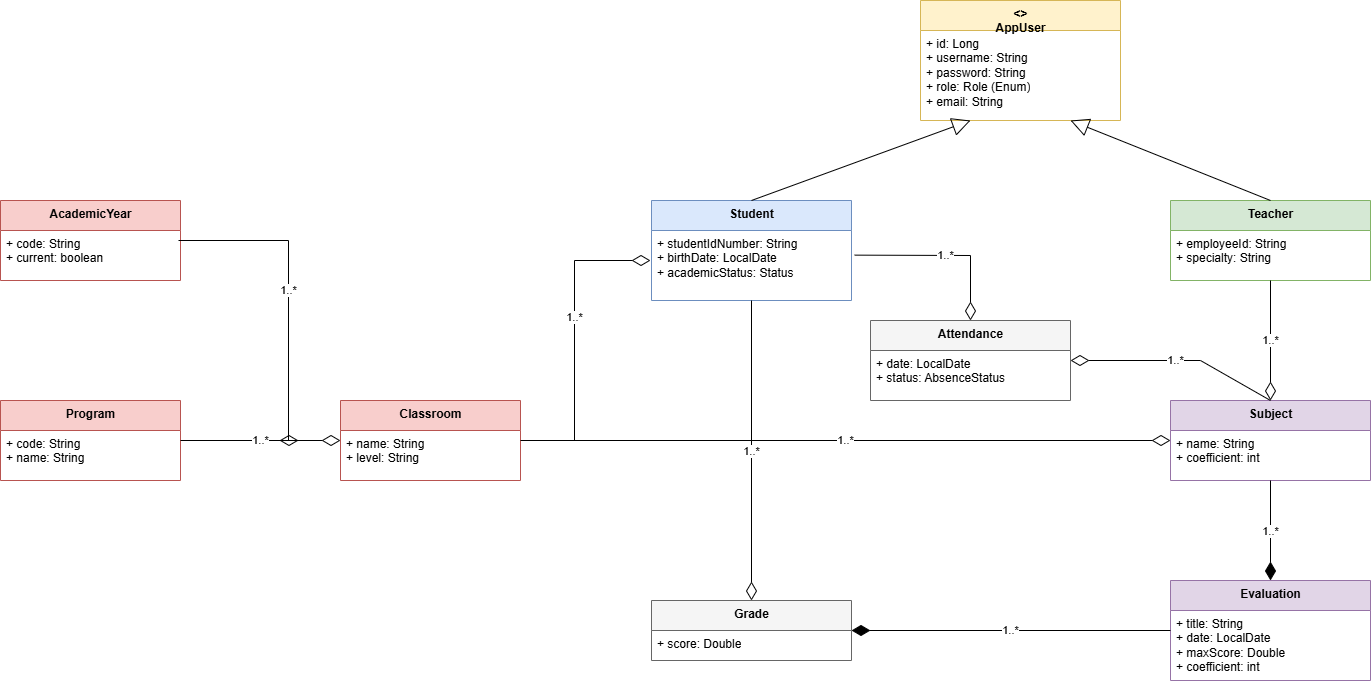

The diagram above was exported from draw.io. Its source (the exported page's mxGraphModel, read from the mxfile embedded in the PNG):
<mxGraphModel dx="1895" dy="1105" grid="1" gridSize="10" guides="1" tooltips="1" connect="1" arrows="1" fold="1" page="1" pageScale="1" pageWidth="1500" pageHeight="800" math="0" shadow="0">
  <root>
    <mxCell id="0" />
    <mxCell id="1" parent="0" />
    <mxCell id="V-Ip-dM3d1G18CYOkLPl-1" parent="1" style="swimlane;fontStyle=1;align=center;verticalAlign=top;childLayout=stackLayout;horizontal=1;startSize=30;horizontalStack=0;resizeParent=1;resizeParentMax=0;resizeLast=0;collapsible=1;marginBottom=0;html=1;fillColor=#fff2cc;strokeColor=#d6b656;" value="&lt;&lt;Abstract&gt;&gt;&#10;AppUser" vertex="1">
      <mxGeometry height="120" width="200" x="985" y="60" as="geometry" />
    </mxCell>
    <mxCell id="V-Ip-dM3d1G18CYOkLPl-2" parent="V-Ip-dM3d1G18CYOkLPl-1" style="text;strokeColor=none;fillColor=none;align=left;verticalAlign=top;spacingLeft=4;spacingRight=4;overflow=hidden;rotatable=0;points=[[0,0.5],[1,0.5]];portConstraint=eastwest;whiteSpace=wrap;html=1;" value="+ id: Long&#10;+ username: String&#10;+ password: String&#10;+ role: Role (Enum)&#10;+ email: String" vertex="1">
      <mxGeometry height="90" width="200" y="30" as="geometry" />
    </mxCell>
    <mxCell id="V-Ip-dM3d1G18CYOkLPl-3" parent="1" style="swimlane;fontStyle=1;align=center;verticalAlign=top;childLayout=stackLayout;horizontal=1;startSize=30;horizontalStack=0;resizeParent=1;resizeParentMax=0;resizeLast=0;collapsible=1;marginBottom=0;html=1;fillColor=#dae8fc;strokeColor=#6c8ebf;" value="Student" vertex="1">
      <mxGeometry height="100" width="200" x="716" y="260" as="geometry" />
    </mxCell>
    <mxCell id="V-Ip-dM3d1G18CYOkLPl-4" parent="V-Ip-dM3d1G18CYOkLPl-3" style="text;strokeColor=none;fillColor=none;align=left;verticalAlign=top;spacingLeft=4;spacingRight=4;overflow=hidden;rotatable=0;points=[[0,0.5],[1,0.5]];portConstraint=eastwest;whiteSpace=wrap;html=1;" value="+ studentIdNumber: String&#10;+ birthDate: LocalDate&#10;+ academicStatus: Status" vertex="1">
      <mxGeometry height="70" width="200" y="30" as="geometry" />
    </mxCell>
    <mxCell id="V-Ip-dM3d1G18CYOkLPl-5" parent="1" style="swimlane;fontStyle=1;align=center;verticalAlign=top;childLayout=stackLayout;horizontal=1;startSize=30;horizontalStack=0;resizeParent=1;resizeParentMax=0;resizeLast=0;collapsible=1;marginBottom=0;html=1;fillColor=#d5e8d4;strokeColor=#82b366;" value="Teacher" vertex="1">
      <mxGeometry height="80" width="200" x="1235" y="260" as="geometry" />
    </mxCell>
    <mxCell id="V-Ip-dM3d1G18CYOkLPl-6" parent="V-Ip-dM3d1G18CYOkLPl-5" style="text;strokeColor=none;fillColor=none;align=left;verticalAlign=top;spacingLeft=4;spacingRight=4;overflow=hidden;rotatable=0;points=[[0,0.5],[1,0.5]];portConstraint=eastwest;whiteSpace=wrap;html=1;" value="+ employeeId: String&#10;+ specialty: String" vertex="1">
      <mxGeometry height="50" width="200" y="30" as="geometry" />
    </mxCell>
    <mxCell id="V-Ip-dM3d1G18CYOkLPl-7" edge="1" parent="1" source="V-Ip-dM3d1G18CYOkLPl-3" style="endArrow=block;endSize=16;endFill=0;html=1;exitX=0.5;exitY=0;entryX=0.25;entryY=1;rounded=0;" target="V-Ip-dM3d1G18CYOkLPl-1">
      <mxGeometry relative="1" as="geometry" />
    </mxCell>
    <mxCell id="V-Ip-dM3d1G18CYOkLPl-8" edge="1" parent="1" source="V-Ip-dM3d1G18CYOkLPl-5" style="endArrow=block;endSize=16;endFill=0;html=1;exitX=0.5;exitY=0;entryX=0.75;entryY=1;rounded=0;" target="V-Ip-dM3d1G18CYOkLPl-1">
      <mxGeometry relative="1" as="geometry" />
    </mxCell>
    <mxCell id="V-Ip-dM3d1G18CYOkLPl-9" parent="1" style="swimlane;fontStyle=1;align=center;verticalAlign=top;childLayout=stackLayout;horizontal=1;startSize=30;horizontalStack=0;resizeParent=1;resizeParentMax=0;resizeLast=0;collapsible=1;marginBottom=0;html=1;fillColor=#f8cecc;strokeColor=#b85450;" value="AcademicYear" vertex="1">
      <mxGeometry height="80" width="180" x="65" y="260" as="geometry" />
    </mxCell>
    <mxCell id="V-Ip-dM3d1G18CYOkLPl-10" parent="V-Ip-dM3d1G18CYOkLPl-9" style="text;strokeColor=none;fillColor=none;align=left;verticalAlign=top;spacingLeft=4;spacingRight=4;overflow=hidden;rotatable=0;points=[[0,0.5],[1,0.5]];portConstraint=eastwest;whiteSpace=wrap;html=1;" value="+ code: String&#10;+ current: boolean" vertex="1">
      <mxGeometry height="50" width="180" y="30" as="geometry" />
    </mxCell>
    <mxCell id="V-Ip-dM3d1G18CYOkLPl-11" parent="1" style="swimlane;fontStyle=1;align=center;verticalAlign=top;childLayout=stackLayout;horizontal=1;startSize=30;horizontalStack=0;resizeParent=1;resizeParentMax=0;resizeLast=0;collapsible=1;marginBottom=0;html=1;fillColor=#f8cecc;strokeColor=#b85450;" value="Program" vertex="1">
      <mxGeometry height="80" width="180" x="65" y="460" as="geometry" />
    </mxCell>
    <mxCell id="V-Ip-dM3d1G18CYOkLPl-12" parent="V-Ip-dM3d1G18CYOkLPl-11" style="text;strokeColor=none;fillColor=none;align=left;verticalAlign=top;spacingLeft=4;spacingRight=4;overflow=hidden;rotatable=0;points=[[0,0.5],[1,0.5]];portConstraint=eastwest;whiteSpace=wrap;html=1;" value="+ code: String&#10;+ name: String" vertex="1">
      <mxGeometry height="50" width="180" y="30" as="geometry" />
    </mxCell>
    <mxCell id="V-Ip-dM3d1G18CYOkLPl-13" parent="1" style="swimlane;fontStyle=1;align=center;verticalAlign=top;childLayout=stackLayout;horizontal=1;startSize=30;horizontalStack=0;resizeParent=1;resizeParentMax=0;resizeLast=0;collapsible=1;marginBottom=0;html=1;fillColor=#f8cecc;strokeColor=#b85450;" value="Classroom" vertex="1">
      <mxGeometry height="80" width="180" x="405" y="460" as="geometry" />
    </mxCell>
    <mxCell id="V-Ip-dM3d1G18CYOkLPl-14" parent="V-Ip-dM3d1G18CYOkLPl-13" style="text;strokeColor=none;fillColor=none;align=left;verticalAlign=top;spacingLeft=4;spacingRight=4;overflow=hidden;rotatable=0;points=[[0,0.5],[1,0.5]];portConstraint=eastwest;whiteSpace=wrap;html=1;" value="+ name: String&#10;+ level: String" vertex="1">
      <mxGeometry height="50" width="180" y="30" as="geometry" />
    </mxCell>
    <mxCell id="V-Ip-dM3d1G18CYOkLPl-15" parent="1" style="swimlane;fontStyle=1;align=center;verticalAlign=top;childLayout=stackLayout;horizontal=1;startSize=30;horizontalStack=0;resizeParent=1;resizeParentMax=0;resizeLast=0;collapsible=1;marginBottom=0;html=1;fillColor=#e1d5e7;strokeColor=#9673a6;" value="Subject" vertex="1">
      <mxGeometry height="80" width="200" x="1235" y="460" as="geometry" />
    </mxCell>
    <mxCell id="V-Ip-dM3d1G18CYOkLPl-16" parent="V-Ip-dM3d1G18CYOkLPl-15" style="text;strokeColor=none;fillColor=none;align=left;verticalAlign=top;spacingLeft=4;spacingRight=4;overflow=hidden;rotatable=0;points=[[0,0.5],[1,0.5]];portConstraint=eastwest;whiteSpace=wrap;html=1;" value="+ name: String&#10;+ coefficient: int" vertex="1">
      <mxGeometry height="50" width="200" y="30" as="geometry" />
    </mxCell>
    <mxCell id="V-Ip-dM3d1G18CYOkLPl-17" parent="1" style="swimlane;fontStyle=1;align=center;verticalAlign=top;childLayout=stackLayout;horizontal=1;startSize=30;horizontalStack=0;resizeParent=1;resizeParentMax=0;resizeLast=0;collapsible=1;marginBottom=0;html=1;fillColor=#e1d5e7;strokeColor=#9673a6;" value="Evaluation" vertex="1">
      <mxGeometry height="100" width="200" x="1235" y="640" as="geometry" />
    </mxCell>
    <mxCell id="V-Ip-dM3d1G18CYOkLPl-18" parent="V-Ip-dM3d1G18CYOkLPl-17" style="text;strokeColor=none;fillColor=none;align=left;verticalAlign=top;spacingLeft=4;spacingRight=4;overflow=hidden;rotatable=0;points=[[0,0.5],[1,0.5]];portConstraint=eastwest;whiteSpace=wrap;html=1;" value="+ title: String&#10;+ date: LocalDate&#10;+ maxScore: Double&#10;+ coefficient: int" vertex="1">
      <mxGeometry height="70" width="200" y="30" as="geometry" />
    </mxCell>
    <mxCell id="V-Ip-dM3d1G18CYOkLPl-19" parent="1" style="swimlane;fontStyle=1;align=center;verticalAlign=top;childLayout=stackLayout;horizontal=1;startSize=30;horizontalStack=0;resizeParent=1;resizeParentMax=0;resizeLast=0;collapsible=1;marginBottom=0;html=1;fillColor=#f5f5f5;strokeColor=#666666;" value="Grade" vertex="1">
      <mxGeometry height="60" width="200" x="716" y="660" as="geometry" />
    </mxCell>
    <mxCell id="V-Ip-dM3d1G18CYOkLPl-20" parent="V-Ip-dM3d1G18CYOkLPl-19" style="text;strokeColor=none;fillColor=none;align=left;verticalAlign=top;spacingLeft=4;spacingRight=4;overflow=hidden;rotatable=0;points=[[0,0.5],[1,0.5]];portConstraint=eastwest;whiteSpace=wrap;html=1;" value="+ score: Double" vertex="1">
      <mxGeometry height="30" width="200" y="30" as="geometry" />
    </mxCell>
    <mxCell id="V-Ip-dM3d1G18CYOkLPl-21" parent="1" style="swimlane;fontStyle=1;align=center;verticalAlign=top;childLayout=stackLayout;horizontal=1;startSize=30;horizontalStack=0;resizeParent=1;resizeParentMax=0;resizeLast=0;collapsible=1;marginBottom=0;html=1;fillColor=#f5f5f5;strokeColor=#666666;" value="Attendance" vertex="1">
      <mxGeometry height="80" width="200" x="935" y="380" as="geometry" />
    </mxCell>
    <mxCell id="V-Ip-dM3d1G18CYOkLPl-22" parent="V-Ip-dM3d1G18CYOkLPl-21" style="text;strokeColor=none;fillColor=none;align=left;verticalAlign=top;spacingLeft=4;spacingRight=4;overflow=hidden;rotatable=0;points=[[0,0.5],[1,0.5]];portConstraint=eastwest;whiteSpace=wrap;html=1;" value="+ date: LocalDate&#10;+ status: AbsenceStatus" vertex="1">
      <mxGeometry height="50" width="200" y="30" as="geometry" />
    </mxCell>
    <mxCell id="V-Ip-dM3d1G18CYOkLPl-23" edge="1" parent="1" style="endArrow=diamondThin;endFill=0;endSize=16;html=1;rounded=0;exitX=1;exitY=0.5;entryX=0;entryY=0.5;" value="1..*">
      <mxGeometry relative="1" as="geometry">
        <Array as="points">
          <mxPoint x="353" y="300" />
          <mxPoint x="353" y="500" />
        </Array>
        <mxPoint x="243" y="300" as="sourcePoint" />
        <mxPoint x="363" y="500" as="targetPoint" />
      </mxGeometry>
    </mxCell>
    <mxCell id="V-Ip-dM3d1G18CYOkLPl-24" edge="1" parent="1" source="V-Ip-dM3d1G18CYOkLPl-11" style="endArrow=diamondThin;endFill=0;endSize=16;html=1;rounded=0;exitX=1;exitY=0.5;entryX=0;entryY=0.5;" target="V-Ip-dM3d1G18CYOkLPl-13" value="1..*">
      <mxGeometry relative="1" as="geometry" />
    </mxCell>
    <mxCell id="V-Ip-dM3d1G18CYOkLPl-25" edge="1" parent="1" style="endArrow=diamondThin;endFill=0;endSize=16;html=1;rounded=0;exitX=1;exitY=0.5;" value="1..*">
      <mxGeometry relative="1" as="geometry">
        <Array as="points">
          <mxPoint x="639" y="500" />
          <mxPoint x="639" y="320" />
        </Array>
        <mxPoint x="649" y="500" as="sourcePoint" />
        <mxPoint x="715" y="320" as="targetPoint" />
      </mxGeometry>
    </mxCell>
    <mxCell id="V-Ip-dM3d1G18CYOkLPl-26" edge="1" parent="1" source="V-Ip-dM3d1G18CYOkLPl-5" style="endArrow=diamondThin;endFill=0;endSize=16;html=1;rounded=0;exitX=0.5;exitY=1;entryX=0.5;entryY=0;" target="V-Ip-dM3d1G18CYOkLPl-15" value="1..*">
      <mxGeometry relative="1" as="geometry" />
    </mxCell>
    <mxCell id="V-Ip-dM3d1G18CYOkLPl-27" edge="1" parent="1" source="V-Ip-dM3d1G18CYOkLPl-13" style="endArrow=diamondThin;endFill=0;endSize=16;html=1;rounded=0;exitX=1;exitY=0.5;entryX=0;entryY=0.5;" target="V-Ip-dM3d1G18CYOkLPl-15" value="1..*">
      <mxGeometry relative="1" as="geometry" />
    </mxCell>
    <mxCell id="V-Ip-dM3d1G18CYOkLPl-28" edge="1" parent="1" source="V-Ip-dM3d1G18CYOkLPl-15" style="endArrow=diamondThin;endFill=1;endSize=16;html=1;rounded=0;exitX=0.5;exitY=1;entryX=0.5;entryY=0;" target="V-Ip-dM3d1G18CYOkLPl-17" value="1..*">
      <mxGeometry relative="1" as="geometry" />
    </mxCell>
    <mxCell id="V-Ip-dM3d1G18CYOkLPl-29" edge="1" parent="1" source="V-Ip-dM3d1G18CYOkLPl-17" style="endArrow=diamondThin;endFill=1;endSize=16;html=1;rounded=0;exitX=0;exitY=0.5;entryX=1;entryY=0.5;" target="V-Ip-dM3d1G18CYOkLPl-19" value="1..*">
      <mxGeometry relative="1" as="geometry" />
    </mxCell>
    <mxCell id="V-Ip-dM3d1G18CYOkLPl-30" edge="1" parent="1" source="V-Ip-dM3d1G18CYOkLPl-3" style="endArrow=diamondThin;endFill=0;endSize=16;html=1;rounded=0;exitX=0.5;exitY=1;entryX=0.5;entryY=0;" target="V-Ip-dM3d1G18CYOkLPl-19" value="1..*">
      <mxGeometry relative="1" as="geometry" />
    </mxCell>
    <mxCell id="V-Ip-dM3d1G18CYOkLPl-31" edge="1" parent="1" source="V-Ip-dM3d1G18CYOkLPl-4" style="endArrow=diamondThin;endFill=0;endSize=16;html=1;rounded=0;exitX=1.016;exitY=0.352;entryX=0.5;entryY=0;exitDx=0;exitDy=0;exitPerimeter=0;" target="V-Ip-dM3d1G18CYOkLPl-21" value="1..*">
      <mxGeometry relative="1" as="geometry">
        <Array as="points">
          <mxPoint x="1035" y="315" />
        </Array>
      </mxGeometry>
    </mxCell>
    <mxCell id="V-Ip-dM3d1G18CYOkLPl-32" edge="1" parent="1" source="V-Ip-dM3d1G18CYOkLPl-15" style="endArrow=diamondThin;endFill=0;endSize=16;html=1;rounded=0;exitX=0.5;exitY=0;entryX=1;entryY=0.5;exitDx=0;exitDy=0;" target="V-Ip-dM3d1G18CYOkLPl-21" value="1..*">
      <mxGeometry relative="1" as="geometry">
        <Array as="points">
          <mxPoint x="1265" y="420" />
        </Array>
      </mxGeometry>
    </mxCell>
  </root>
</mxGraphModel>